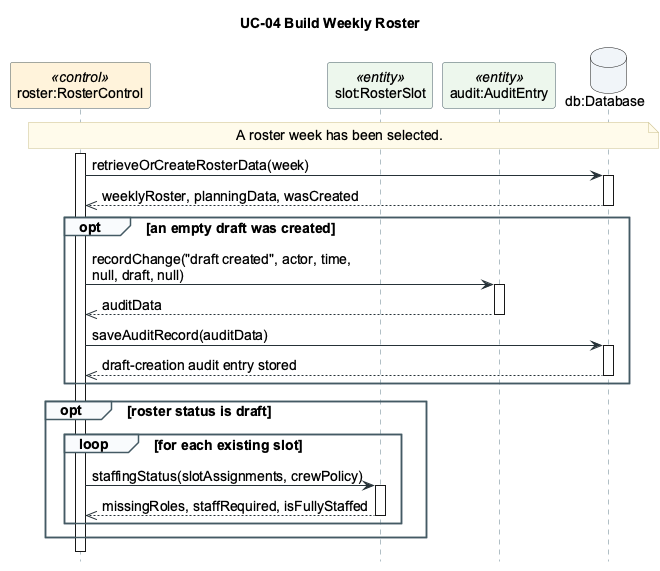

The diagram above was rendered by PlantUML. Its source (embedded in the PNG):
@startuml
hide footbox
skinparam backgroundColor #FFFFFF
skinparam defaultFontName Arial
skinparam defaultFontSize 14
skinparam shadowing false
skinparam maxMessageSize 350
skinparam sequenceMessageAlign left
skinparam BoxPadding 8
skinparam ArrowColor #263238
skinparam NoteBackgroundColor #FFFBEA
skinparam NoteBorderColor #C8BE8A
skinparam sequence {
  LifeLineBorderColor #607D8B
  ParticipantBorderColor #455A64
  ParticipantBackgroundColor #F8FAFC
  ActorBorderColor #263238
  ActorBackgroundColor #FFFFFF
  GroupBorderColor #455A64
  GroupBackgroundColor #F8FAFC
  ActivationBorderColor #455A64
  ActivationBackgroundColor #FFFFFF
}
title UC-04 Build Weekly Roster

participant "roster:RosterControl" as roster <<control>> #FFF3DA
participant "slot:RosterSlot" as slot <<entity>> #EDF6EC
participant "audit:AuditEntry" as audit <<entity>> #EDF6EC
database "db:Database" as db #F1F5F9

' Sample decomposition; behavioural scope, bindings and source mappings: README.md.
' Database messages use the requested business-operation abstraction; see README.md.
note over roster, db
  A roster week has been selected.
end note
activate roster
roster -> db: retrieveOrCreateRosterData(week)
activate db
db -->> roster: weeklyRoster, planningData, wasCreated
deactivate db
opt an empty draft was created
  roster -> audit: recordChange("draft created", actor, time,\nnull, draft, null)
  activate audit
  audit -->> roster: auditData
  deactivate audit
  roster -> db: saveAuditRecord(auditData)
  activate db
  db -->> roster: draft-creation audit entry stored
  deactivate db
end
opt roster status is draft
  loop for each existing slot
    roster -> slot: staffingStatus(slotAssignments, crewPolicy)
    activate slot
    slot -->> roster: missingRoles, staffRequired, isFullyStaffed
    deactivate slot
  end
end
deactivate roster
/'
Original SQL retained for the associated operation:
-- Retrieve the selected week's roster
SELECT * FROM WeeklyRoster
WHERE rosterWeek = :week;

-- Create an empty draft for this week
INSERT INTO WeeklyRoster (rosterWeek, status)
VALUES (:week, 'draft');

-- Record creation of this week's draft
INSERT INTO AuditEntry
(actingUser, timestamp, previousValue, newValue, reason)
VALUES (:actor, :time, :previous, :new, :reason);

-- Retrieve roster details and staff availability
SELECT * FROM WeekPlanningView
WHERE rosterWeek = :week;
'/
@enduml